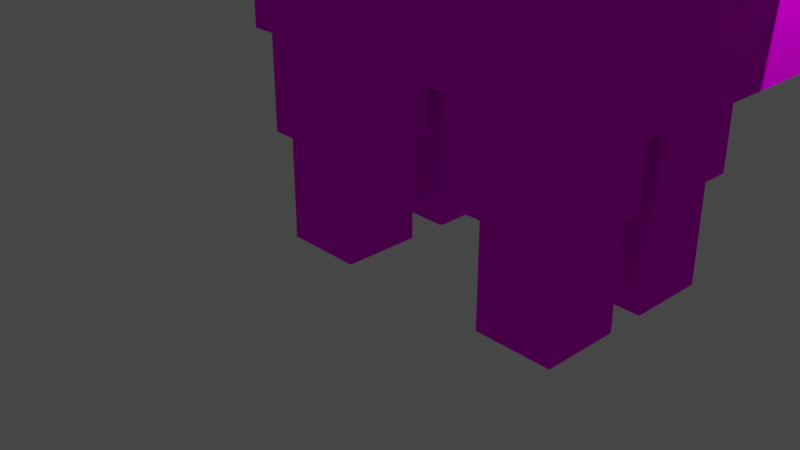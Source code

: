 # Source: sheep_died.blend  (saved by Blender 3.3.6; exported with 4.5.12 LTS)
import bpy
from mathutils import Matrix  # noqa: F401  (used for matrix-valued properties, if any)

bpy.ops.wm.read_factory_settings(use_empty=True)
scene = bpy.context.scene
scene.name = 'Scene'

# ---- collections
col_collection = bpy.data.collections.new('Collection'); scene.collection.children.link(col_collection)

# ---- images (referenced by path relative to the original .blend; pixels are not part of the script)
import os
ASSET_DIR = os.environ.get("B2B_ASSET_DIR", "")  # directory of the original .blend (textures are referenced by path, not embedded)
HERE = os.path.dirname(os.path.abspath(__file__))  # packed textures are extracted next to this script under _unpacked/

def load_image(name, relpath, width, height, colorspace="sRGB"):
    """Load a texture the original file referenced (path relative to the .blend, or extracted next to this script)."""
    p = next((c for c in (os.path.join(HERE, relpath), os.path.join(ASSET_DIR, relpath)) if relpath and os.path.exists(c)), "")
    if p:
        img = bpy.data.images.load(p, check_existing=True)
        img.name = name
    else:  # same state as the original file: an image datablock whose file is absent (Cycles renders it pink)
        img = bpy.data.images.new(name, width, height)
        img.source = "FILE"
        img.filepath = "//" + (relpath or name)
    img.colorspace_settings.name = colorspace
    return img
img_sheep_png = load_image('sheep.png', 'sheep.png', 1024, 1024, 'sRGB')
img_sheep_png_001 = load_image('sheep.png.001', 'sheep.png', 1024, 1024, 'Non-Color')
img_sheep_fur_png = load_image('sheep_fur.png', 'sheep_fur.png', 1024, 1024, 'sRGB')
img_sheep_fur_png_001 = load_image('sheep_fur.png.001', 'sheep_fur.png', 1024, 1024, 'Non-Color')

# ---- materials (node trees are filled in below, after node groups)
mat_m_sheep = bpy.data.materials.new('M_Sheep')
mat_m_sheep.use_transparent_shadow = False
mat_m_sheep.roughness = 0.5
mat_m_sheep.specular_intensity = 0.0
mat_m_fur = bpy.data.materials.new('M_Fur')
mat_m_fur.use_transparent_shadow = False
mat_m_fur.roughness = 0.5
mat_m_fur.specular_intensity = 0.0

# ---- material node trees
mat_m_sheep.use_nodes = True; mat_m_sheep.node_tree.nodes.clear()
_N = mat_m_sheep.node_tree.nodes; _L = mat_m_sheep.node_tree.links
n0 = _N.new('ShaderNodeBsdfPrincipled'); n0.name = 'Principled BSDF'; n0.location = (10, 300)
n0.distribution = 'GGX'
n0.subsurface_method = 'RANDOM_WALK_SKIN'
n0.inputs[3].default_value = 1.45
n0.inputs[13].default_value = 0.0
n0.inputs[27].default_value = (0.0, 0.0, 0.0, 1.0)
n0.inputs[28].default_value = 1.0
n1 = _N.new('ShaderNodeOutputMaterial'); n1.name = 'Material Output'; n1.location = (300, 300)
n2 = _N.new('ShaderNodeNormalMap'); n2.name = 'Normal Map'; n2.location = (-300, -300)
n2.label = 'Normal/Map'
n2.inputs[0].default_value = 0.0
n3 = _N.new('ShaderNodeTexImage'); n3.name = 'Image Texture'; n3.location = (-300, 600)
n3.image = img_sheep_png
n4 = _N.new('ShaderNodeTexImage'); n4.name = 'Image Texture.001'; n4.location = (-300, 0)
n4.image = img_sheep_png_001
_L.new(n0.outputs[0], n1.inputs[0])
_L.new(n2.outputs[0], n0.inputs[5])
_L.new(n3.outputs[0], n0.inputs[0])
_L.new(n4.outputs[1], n0.inputs[4])
n1.is_active_output = True
mat_m_fur.use_nodes = True; mat_m_fur.node_tree.nodes.clear()
_N = mat_m_fur.node_tree.nodes; _L = mat_m_fur.node_tree.links
n0 = _N.new('ShaderNodeBsdfPrincipled'); n0.name = 'Principled BSDF'; n0.location = (10, 300)
n0.distribution = 'GGX'
n0.subsurface_method = 'RANDOM_WALK_SKIN'
n0.inputs[3].default_value = 1.45
n0.inputs[13].default_value = 0.0
n0.inputs[27].default_value = (0.0, 0.0, 0.0, 1.0)
n0.inputs[28].default_value = 1.0
n1 = _N.new('ShaderNodeNormalMap'); n1.name = 'Normal Map'; n1.location = (-300, -300)
n1.label = 'Normal/Map'
n1.inputs[0].default_value = 0.0
n2 = _N.new('ShaderNodeTexImage'); n2.name = 'Image Texture'; n2.location = (-300, 600)
n2.image = img_sheep_fur_png
n3 = _N.new('ShaderNodeTexImage'); n3.name = 'Image Texture.001'; n3.location = (-300, 0)
n3.image = img_sheep_fur_png_001
n4 = _N.new('ShaderNodeOutputMaterial'); n4.name = 'Material Output'; n4.location = (300, 300)
_L.new(n0.outputs[0], n4.inputs[0])
_L.new(n1.outputs[0], n0.inputs[5])
_L.new(n2.outputs[0], n0.inputs[0])
n4.is_active_output = True

# ---- world
world_world = bpy.data.worlds.new('World'); scene.world = world_world
world_world.use_nodes = True; world_world.node_tree.nodes.clear()
_N = world_world.node_tree.nodes; _L = world_world.node_tree.links
n0 = _N.new('ShaderNodeOutputWorld'); n0.name = 'World Output'; n0.location = (300, 300)
n1 = _N.new('ShaderNodeBackground'); n1.name = 'Background'; n1.location = (10, 300)
n1.inputs[0].default_value = (0.05088, 0.05088, 0.05088, 1.0)
_L.new(n1.outputs[0], n0.inputs[0])
n0.is_active_output = True
world_world.color = (0.05088, 0.05088, 0.05088)
world_world.use_sun_shadow = False
world_world.sun_shadow_jitter_overblur = 0.0

# ---- cameras
cam_camera = bpy.data.cameras.new('Camera')
cam_camera.clip_end = 100.0
cam_camera.ortho_scale = 7.314

# ---- lights
light_light = bpy.data.lights.new('Light', 'POINT')
light_light.transmission_factor = 0.0
light_light.energy = 1000.0
light_light.shadow_soft_size = 0.1
light_light.shadow_maximum_resolution = 0.006
light_light.use_absolute_resolution = True

# ---- meshes
me_cube_002 = bpy.data.meshes.new('Cube.002')
me_cube_002.from_pydata([(1.0, 1.0, 1.0), (1.0, 1.0, -1.0), (1.0, -1.0, 1.0), (1.0, -1.0, -1.0), (-1.0, 1.0, 1.0), (-1.0, 1.0, -1.0), (-1.0, -1.0, 1.0), (-1.0, -1.0, -1.0)], [], [(0, 4, 6, 2), (3, 2, 6, 7), (7, 6, 4, 5), (5, 1, 3, 7), (1, 0, 2, 3), (5, 4, 0, 1)])
me_cube_002.polygons.foreach_set('use_smooth', [True] * 6)
_k = set([(0, 1), (0, 2), (0, 4), (1, 3), (1, 5), (2, 3), (2, 6), (3, 7), (4, 5), (4, 6), (5, 7), (6, 7)])
me_cube_002.attributes.new('sharp_edge', 'BOOLEAN', 'EDGE').data.foreach_set('value', [ (min(e.vertices), max(e.vertices)) in _k for e in me_cube_002.edges])
_uv = me_cube_002.uv_layers.new(name='UVMap')
_uv.uv.foreach_set('vector', [0.2188, 0.75, 0.2188, 1.0, 0.125, 1.0, 0.125, 0.75, 0.125, 0.5625, 0.125, 0.75, 0.0, 0.75, 0.0, 0.5625, 0.4375, 0.5625, 0.4375, 0.75, 0.3438, 0.75, 0.3438, 0.5625, 0.3125, 1.0, 0.3125, 0.75, 0.2188, 0.75, 0.2187, 1.0, 0.2188, 0.5625, 0.2188, 0.75, 0.125, 0.75, 0.125, 0.5625, 0.3438, 0.5625, 0.3438, 0.75, 0.2188, 0.75, 0.2188, 0.5625])
me_cube_002.materials.append(mat_m_sheep)
me_cube_002.update()
me_cube_002.normals_split_custom_set([tuple(v) for v in zip(*[iter([0.0, 0.0, 1.0, 0.0, 0.0, 1.0, 0.0, 0.0, 1.0, 0.0, 0.0, 1.0, 0.0, -1.0, 0.0, 0.0, -1.0, 0.0, 0.0, -1.0, 0.0, 0.0, -1.0, 0.0, -1.0, 0.0, 0.0, -1.0, 0.0, 0.0, -1.0, 0.0, 0.0, -1.0, 0.0, 0.0, 0.0, 0.0, -1.0, 0.0, 0.0, -1.0, 0.0, 0.0, -1.0, 0.0, 0.0, -1.0, 1.0, 0.0, 0.0, 1.0, 0.0, 0.0, 1.0, 0.0, 0.0, 1.0, 0.0, 0.0, 0.0, 1.0, 0.0, 0.0, 1.0, 0.0, 0.0, 1.0, 0.0, 0.0, 1.0, 0.0])] * 3)])
me_cube_004 = bpy.data.meshes.new('Cube.004')
me_cube_004.from_pydata([(1.0, 1.0, 1.0), (1.0, 1.0, -1.0), (1.0, -1.0, 1.0), (1.0, -1.0, -1.0), (-1.0, 1.0, 1.0), (-1.0, 1.0, -1.0), (-1.0, -1.0, 1.0), (-1.0, -1.0, -1.0)], [], [(0, 4, 6, 2), (3, 2, 6, 7), (7, 6, 4, 5), (5, 1, 3, 7), (1, 0, 2, 3), (5, 4, 0, 1)])
me_cube_004.polygons.foreach_set('use_smooth', [True] * 6)
_k = set([(0, 1), (0, 2), (0, 4), (1, 3), (1, 5), (2, 3), (2, 6), (3, 7), (4, 5), (4, 6), (5, 7), (6, 7)])
me_cube_004.attributes.new('sharp_edge', 'BOOLEAN', 'EDGE').data.foreach_set('value', [ (min(e.vertices), max(e.vertices)) in _k for e in me_cube_004.edges])
_uv = me_cube_004.uv_layers.new(name='UVMap')
_uv.uv.foreach_set('vector', [0.125, 0.375, 0.125, 0.5, 0.0625, 0.5, 0.0625, 0.375, 0.0625, 0.0, 0.0625, 0.375, 0.0, 0.375, 0.0, 5.96e-08, 0.25, 0.0, 0.25, 0.375, 0.1875, 0.375, 0.1875, 0.0, 0.1875, 0.5, 0.1875, 0.375, 0.125, 0.375, 0.125, 0.5, 0.125, 0.0, 0.125, 0.375, 0.0625, 0.375, 0.0625, 0.0, 0.1875, 0.0, 0.1875, 0.375, 0.125, 0.375, 0.125, 0.0])
me_cube_004.materials.append(mat_m_sheep)
me_cube_004.update()
me_cube_004.normals_split_custom_set([tuple(v) for v in zip(*[iter([0.0, 0.0, 1.0, 0.0, 0.0, 1.0, 0.0, 0.0, 1.0, 0.0, 0.0, 1.0, 0.0, -1.0, 0.0, 0.0, -1.0, 0.0, 0.0, -1.0, 0.0, 0.0, -1.0, 0.0, -1.0, 0.0, 0.0, -1.0, 0.0, 0.0, -1.0, 0.0, 0.0, -1.0, 0.0, 0.0, 0.0, 0.0, -1.0, 0.0, 0.0, -1.0, 0.0, 0.0, -1.0, 0.0, 0.0, -1.0, 1.0, 0.0, 0.0, 1.0, 0.0, 0.0, 1.0, 0.0, 0.0, 1.0, 0.0, 0.0, 0.0, 1.0, 0.0, 0.0, 1.0, 0.0, 0.0, 1.0, 0.0, 0.0, 1.0, 0.0])] * 3)])
me_cube_006 = bpy.data.meshes.new('Cube.006')
me_cube_006.from_pydata([(1.0, 1.0, 1.0), (1.0, 1.0, -1.0), (1.0, -1.0, 1.0), (1.0, -1.0, -1.0), (-1.0, 1.0, 1.0), (-1.0, 1.0, -1.0), (-1.0, -1.0, 1.0), (-1.0, -1.0, -1.0)], [], [(0, 4, 6, 2), (3, 2, 6, 7), (7, 6, 4, 5), (5, 1, 3, 7), (1, 0, 2, 3), (5, 4, 0, 1)])
me_cube_006.polygons.foreach_set('use_smooth', [True] * 6)
_k = set([(0, 1), (0, 2), (0, 4), (1, 3), (1, 5), (2, 3), (2, 6), (3, 7), (4, 5), (4, 6), (5, 7), (6, 7)])
me_cube_006.attributes.new('sharp_edge', 'BOOLEAN', 'EDGE').data.foreach_set('value', [ (min(e.vertices), max(e.vertices)) in _k for e in me_cube_006.edges])
_uv = me_cube_006.uv_layers.new(name='UVMap')
_uv.uv.foreach_set('vector', [0.125, 0.375, 0.125, 0.5, 0.0625, 0.5, 0.0625, 0.375, 0.0625, 0.0, 0.0625, 0.375, 0.0, 0.375, 0.0, 5.96e-08, 0.25, 0.0, 0.25, 0.375, 0.1875, 0.375, 0.1875, 0.0, 0.1875, 0.5, 0.1875, 0.375, 0.125, 0.375, 0.125, 0.5, 0.125, 0.0, 0.125, 0.375, 0.0625, 0.375, 0.0625, 0.0, 0.1875, 0.0, 0.1875, 0.375, 0.125, 0.375, 0.125, 0.0])
me_cube_006.materials.append(mat_m_sheep)
me_cube_006.update()
me_cube_006.normals_split_custom_set([tuple(v) for v in zip(*[iter([0.0, 0.0, 1.0, 0.0, 0.0, 1.0, 0.0, 0.0, 1.0, 0.0, 0.0, 1.0, 0.0, -1.0, 0.0, 0.0, -1.0, 0.0, 0.0, -1.0, 0.0, 0.0, -1.0, 0.0, -1.0, 0.0, 0.0, -1.0, 0.0, 0.0, -1.0, 0.0, 0.0, -1.0, 0.0, 0.0, 0.0, 0.0, -1.0, 0.0, 0.0, -1.0, 0.0, 0.0, -1.0, 0.0, 0.0, -1.0, 1.0, 0.0, 0.0, 1.0, 0.0, 0.0, 1.0, 0.0, 0.0, 1.0, 0.0, 0.0, 0.0, 1.0, 0.0, 0.0, 1.0, 0.0, 0.0, 1.0, 0.0, 0.0, 1.0, 0.0])] * 3)])
me_cube_008 = bpy.data.meshes.new('Cube.008')
me_cube_008.from_pydata([(1.0, 1.0, 1.0), (1.0, 1.0, -1.0), (1.0, -1.0, 1.0), (1.0, -1.0, -1.0), (-1.0, 1.0, 1.0), (-1.0, 1.0, -1.0), (-1.0, -1.0, 1.0), (-1.0, -1.0, -1.0)], [], [(0, 4, 6, 2), (3, 2, 6, 7), (7, 6, 4, 5), (5, 1, 3, 7), (1, 0, 2, 3), (5, 4, 0, 1)])
me_cube_008.polygons.foreach_set('use_smooth', [True] * 6)
_k = set([(0, 1), (0, 2), (0, 4), (1, 3), (1, 5), (2, 3), (2, 6), (3, 7), (4, 5), (4, 6), (5, 7), (6, 7)])
me_cube_008.attributes.new('sharp_edge', 'BOOLEAN', 'EDGE').data.foreach_set('value', [ (min(e.vertices), max(e.vertices)) in _k for e in me_cube_008.edges])
_uv = me_cube_008.uv_layers.new(name='UVMap')
_uv.uv.foreach_set('vector', [0.125, 0.375, 0.125, 0.5, 0.0625, 0.5, 0.0625, 0.375, 0.0625, 0.1875, 0.0625, 0.375, 0.0, 0.375, 0.0, 0.1875, 0.25, 0.1875, 0.25, 0.375, 0.1875, 0.375, 0.1875, 0.1875, 0.1875, 0.5, 0.1875, 0.375, 0.125, 0.375, 0.125, 0.5, 0.125, 0.1875, 0.125, 0.375, 0.0625, 0.375, 0.0625, 0.1875, 0.1875, 0.1875, 0.1875, 0.375, 0.125, 0.375, 0.125, 0.1875])
me_cube_008.materials.append(mat_m_fur)
me_cube_008.update()
me_cube_008.normals_split_custom_set([tuple(v) for v in zip(*[iter([0.0, 0.0, 1.0, 0.0, 0.0, 1.0, 0.0, 0.0, 1.0, 0.0, 0.0, 1.0, 0.0, -1.0, 0.0, 0.0, -1.0, 0.0, 0.0, -1.0, 0.0, 0.0, -1.0, 0.0, -1.0, 0.0, 0.0, -1.0, 0.0, 0.0, -1.0, 0.0, 0.0, -1.0, 0.0, 0.0, 0.0, 0.0, -1.0, 0.0, 0.0, -1.0, 0.0, 0.0, -1.0, 0.0, 0.0, -1.0, 1.0, 0.0, 0.0, 1.0, 0.0, 0.0, 1.0, 0.0, 0.0, 1.0, 0.0, 0.0, 0.0, 1.0, 0.0, 0.0, 1.0, 0.0, 0.0, 1.0, 0.0, 0.0, 1.0, 0.0])] * 3)])
me_cube_010 = bpy.data.meshes.new('Cube.010')
me_cube_010.from_pydata([(1.0, 1.0, 1.0), (1.0, 1.0, -1.0), (1.0, -1.0, 1.0), (1.0, -1.0, -1.0), (-1.0, 1.0, 1.0), (-1.0, 1.0, -1.0), (-1.0, -1.0, 1.0), (-1.0, -1.0, -1.0)], [], [(0, 4, 6, 2), (3, 2, 6, 7), (7, 6, 4, 5), (5, 1, 3, 7), (1, 0, 2, 3), (5, 4, 0, 1)])
me_cube_010.polygons.foreach_set('use_smooth', [True] * 6)
_k = set([(0, 1), (0, 2), (0, 4), (1, 3), (1, 5), (2, 3), (2, 6), (3, 7), (4, 5), (4, 6), (5, 7), (6, 7)])
me_cube_010.attributes.new('sharp_edge', 'BOOLEAN', 'EDGE').data.foreach_set('value', [ (min(e.vertices), max(e.vertices)) in _k for e in me_cube_010.edges])
_uv = me_cube_010.uv_layers.new(name='UVMap')
_uv.uv.foreach_set('vector', [0.125, 0.375, 0.125, 0.5, 0.0625, 0.5, 0.0625, 0.375, 0.0625, 0.1875, 0.0625, 0.375, 0.0, 0.375, 0.0, 0.1875, 0.25, 0.1875, 0.25, 0.375, 0.1875, 0.375, 0.1875, 0.1875, 0.1875, 0.5, 0.1875, 0.375, 0.125, 0.375, 0.125, 0.5, 0.125, 0.1875, 0.125, 0.375, 0.0625, 0.375, 0.0625, 0.1875, 0.1875, 0.1875, 0.1875, 0.375, 0.125, 0.375, 0.125, 0.1875])
me_cube_010.materials.append(mat_m_fur)
me_cube_010.update()
me_cube_010.normals_split_custom_set([tuple(v) for v in zip(*[iter([0.0, 0.0, 1.0, 0.0, 0.0, 1.0, 0.0, 0.0, 1.0, 0.0, 0.0, 1.0, 0.0, -1.0, 0.0, 0.0, -1.0, 0.0, 0.0, -1.0, 0.0, 0.0, -1.0, 0.0, -1.0, 0.0, 0.0, -1.0, 0.0, 0.0, -1.0, 0.0, 0.0, -1.0, 0.0, 0.0, 0.0, 0.0, -1.0, 0.0, 0.0, -1.0, 0.0, 0.0, -1.0, 0.0, 0.0, -1.0, 1.0, 0.0, 0.0, 1.0, 0.0, 0.0, 1.0, 0.0, 0.0, 1.0, 0.0, 0.0, 0.0, 1.0, 0.0, 0.0, 1.0, 0.0, 0.0, 1.0, 0.0, 0.0, 1.0, 0.0])] * 3)])
me_cube_012 = bpy.data.meshes.new('Cube.012')
me_cube_012.from_pydata([(1.0, 1.0, 1.0), (1.0, 1.0, -1.0), (1.0, -1.0, 1.0), (1.0, -1.0, -1.0), (-1.0, 1.0, 1.0), (-1.0, 1.0, -1.0), (-1.0, -1.0, 1.0), (-1.0, -1.0, -1.0)], [], [(0, 4, 6, 2), (3, 2, 6, 7), (7, 6, 4, 5), (5, 1, 3, 7), (1, 0, 2, 3), (5, 4, 0, 1)])
me_cube_012.polygons.foreach_set('use_smooth', [True] * 6)
_k = set([(0, 1), (0, 2), (0, 4), (1, 3), (1, 5), (2, 3), (2, 6), (3, 7), (4, 5), (4, 6), (5, 7), (6, 7)])
me_cube_012.attributes.new('sharp_edge', 'BOOLEAN', 'EDGE').data.foreach_set('value', [ (min(e.vertices), max(e.vertices)) in _k for e in me_cube_012.edges])
_uv = me_cube_012.uv_layers.new(name='UVMap')
_uv.uv.foreach_set('vector', [0.75, 0.5625, 0.75, 0.0625, 0.875, 0.0625, 0.875, 0.5625, 0.5312, 0.5625, 0.4375, 0.5625, 0.4375, 0.0625, 0.5312, 0.0625, 0.7812, 0.5625, 0.7812, 0.75, 0.6562, 0.75, 0.6562, 0.5625, 0.6562, 0.0625, 0.6562, 0.5625, 0.5312, 0.5625, 0.5312, 0.0625, 0.6562, 0.5625, 0.6562, 0.75, 0.5312, 0.75, 0.5312, 0.5625, 0.6562, 0.0625, 0.75, 0.0625, 0.75, 0.5625, 0.6562, 0.5625])
me_cube_012.materials.append(mat_m_fur)
me_cube_012.update()
me_cube_012.normals_split_custom_set([tuple(v) for v in zip(*[iter([0.0, 0.0, 1.0, 0.0, 0.0, 1.0, 0.0, 0.0, 1.0, 0.0, 0.0, 1.0, 0.0, -1.0, 0.0, 0.0, -1.0, 0.0, 0.0, -1.0, 0.0, 0.0, -1.0, 0.0, -1.0, 0.0, 0.0, -1.0, 0.0, 0.0, -1.0, 0.0, 0.0, -1.0, 0.0, 0.0, 0.0, 0.0, -1.0, 0.0, 0.0, -1.0, 0.0, 0.0, -1.0, 0.0, 0.0, -1.0, 1.0, 0.0, 0.0, 1.0, 0.0, 0.0, 1.0, 0.0, 0.0, 1.0, 0.0, 0.0, 0.0, 1.0, 0.0, 0.0, 1.0, 0.0, 0.0, 1.0, 0.0, 0.0, 1.0, 0.0])] * 3)])
me_cube_003 = bpy.data.meshes.new('Cube.003')
me_cube_003.from_pydata([(1.0, 1.0, 1.0), (1.0, 1.0, -1.0), (1.0, -1.0, 1.0), (1.0, -1.0, -1.0), (-1.0, 1.0, 1.0), (-1.0, 1.0, -1.0), (-1.0, -1.0, 1.0), (-1.0, -1.0, -1.0)], [], [(0, 4, 6, 2), (3, 2, 6, 7), (7, 6, 4, 5), (5, 1, 3, 7), (1, 0, 2, 3), (5, 4, 0, 1)])
me_cube_003.polygons.foreach_set('use_smooth', [True] * 6)
_k = set([(0, 1), (0, 2), (0, 4), (1, 3), (1, 5), (2, 3), (2, 6), (3, 7), (4, 5), (4, 6), (5, 7), (6, 7)])
me_cube_003.attributes.new('sharp_edge', 'BOOLEAN', 'EDGE').data.foreach_set('value', [ (min(e.vertices), max(e.vertices)) in _k for e in me_cube_003.edges])
_uv = me_cube_003.uv_layers.new(name='UVMap')
_uv.uv.foreach_set('vector', [0.125, 0.375, 0.125, 0.5, 0.0625, 0.5, 0.0625, 0.375, 0.0625, 0.0, 0.0625, 0.375, 0.0, 0.375, 0.0, 5.96e-08, 0.25, 0.0, 0.25, 0.375, 0.1875, 0.375, 0.1875, 0.0, 0.1875, 0.5, 0.1875, 0.375, 0.125, 0.375, 0.125, 0.5, 0.125, 0.0, 0.125, 0.375, 0.0625, 0.375, 0.0625, 0.0, 0.1875, 0.0, 0.1875, 0.375, 0.125, 0.375, 0.125, 0.0])
me_cube_003.materials.append(mat_m_sheep)
me_cube_003.update()
me_cube_003.normals_split_custom_set([tuple(v) for v in zip(*[iter([0.0, 0.0, 1.0, 0.0, 0.0, 1.0, 0.0, 0.0, 1.0, 0.0, 0.0, 1.0, 0.0, -1.0, 0.0, 0.0, -1.0, 0.0, 0.0, -1.0, 0.0, 0.0, -1.0, 0.0, -1.0, 0.0, 0.0, -1.0, 0.0, 0.0, -1.0, 0.0, 0.0, -1.0, 0.0, 0.0, 0.0, 0.0, -1.0, 0.0, 0.0, -1.0, 0.0, 0.0, -1.0, 0.0, 0.0, -1.0, 1.0, 0.0, 0.0, 1.0, 0.0, 0.0, 1.0, 0.0, 0.0, 1.0, 0.0, 0.0, 0.0, 1.0, 0.0, 0.0, 1.0, 0.0, 0.0, 1.0, 0.0, 0.0, 1.0, 0.0])] * 3)])
me_cube_001 = bpy.data.meshes.new('Cube.001')
me_cube_001.from_pydata([(1.0, 1.0, 1.0), (1.0, 1.0, -1.0), (1.0, -1.0, 1.0), (1.0, -1.0, -1.0), (-1.0, 1.0, 1.0), (-1.0, 1.0, -1.0), (-1.0, -1.0, 1.0), (-1.0, -1.0, -1.0)], [], [(0, 4, 6, 2), (3, 2, 6, 7), (7, 6, 4, 5), (5, 1, 3, 7), (1, 0, 2, 3), (5, 4, 0, 1)])
me_cube_001.polygons.foreach_set('use_smooth', [True] * 6)
_k = set([(0, 1), (0, 2), (0, 4), (1, 3), (1, 5), (2, 3), (2, 6), (3, 7), (4, 5), (4, 6), (5, 7), (6, 7)])
me_cube_001.attributes.new('sharp_edge', 'BOOLEAN', 'EDGE').data.foreach_set('value', [ (min(e.vertices), max(e.vertices)) in _k for e in me_cube_001.edges])
_uv = me_cube_001.uv_layers.new(name='UVMap')
_uv.uv.foreach_set('vector', [0.75, 0.5625, 0.75, 0.0625, 0.875, 0.0625, 0.875, 0.5625, 0.5312, 0.5625, 0.4375, 0.5625, 0.4375, 0.0625, 0.5312, 0.0625, 0.7812, 0.5625, 0.7812, 0.75, 0.6562, 0.75, 0.6562, 0.5625, 0.6562, 0.0625, 0.6562, 0.5625, 0.5312, 0.5625, 0.5312, 0.0625, 0.6562, 0.5625, 0.6562, 0.75, 0.5312, 0.75, 0.5312, 0.5625, 0.6562, 0.0625, 0.75, 0.0625, 0.75, 0.5625, 0.6562, 0.5625])
me_cube_001.materials.append(mat_m_sheep)
me_cube_001.update()
me_cube_001.normals_split_custom_set([tuple(v) for v in zip(*[iter([0.0, 0.0, 1.0, 0.0, 0.0, 1.0, 0.0, 0.0, 1.0, 0.0, 0.0, 1.0, 0.0, -1.0, 0.0, 0.0, -1.0, 0.0, 0.0, -1.0, 0.0, 0.0, -1.0, 0.0, -1.0, 0.0, 0.0, -1.0, 0.0, 0.0, -1.0, 0.0, 0.0, -1.0, 0.0, 0.0, 0.0, 0.0, -1.0, 0.0, 0.0, -1.0, 0.0, 0.0, -1.0, 0.0, 0.0, -1.0, 1.0, 0.0, 0.0, 1.0, 0.0, 0.0, 1.0, 0.0, 0.0, 1.0, 0.0, 0.0, 0.0, 1.0, 0.0, 0.0, 1.0, 0.0, 0.0, 1.0, 0.0, 0.0, 1.0, 0.0])] * 3)])
me_cube_005 = bpy.data.meshes.new('Cube.005')
me_cube_005.from_pydata([(1.0, 1.0, 1.0), (1.0, 1.0, -1.0), (1.0, -1.0, 1.0), (1.0, -1.0, -1.0), (-1.0, 1.0, 1.0), (-1.0, 1.0, -1.0), (-1.0, -1.0, 1.0), (-1.0, -1.0, -1.0)], [], [(0, 4, 6, 2), (3, 2, 6, 7), (7, 6, 4, 5), (5, 1, 3, 7), (1, 0, 2, 3), (5, 4, 0, 1)])
me_cube_005.polygons.foreach_set('use_smooth', [True] * 6)
_k = set([(0, 1), (0, 2), (0, 4), (1, 3), (1, 5), (2, 3), (2, 6), (3, 7), (4, 5), (4, 6), (5, 7), (6, 7)])
me_cube_005.attributes.new('sharp_edge', 'BOOLEAN', 'EDGE').data.foreach_set('value', [ (min(e.vertices), max(e.vertices)) in _k for e in me_cube_005.edges])
_uv = me_cube_005.uv_layers.new(name='UVMap')
_uv.uv.foreach_set('vector', [0.125, 0.375, 0.125, 0.5, 0.0625, 0.5, 0.0625, 0.375, 0.0625, 0.0, 0.0625, 0.375, 0.0, 0.375, 0.0, 5.96e-08, 0.25, 0.0, 0.25, 0.375, 0.1875, 0.375, 0.1875, 0.0, 0.1875, 0.5, 0.1875, 0.375, 0.125, 0.375, 0.125, 0.5, 0.125, 0.0, 0.125, 0.375, 0.0625, 0.375, 0.0625, 0.0, 0.1875, 0.0, 0.1875, 0.375, 0.125, 0.375, 0.125, 0.0])
me_cube_005.materials.append(mat_m_sheep)
me_cube_005.update()
me_cube_005.normals_split_custom_set([tuple(v) for v in zip(*[iter([0.0, 0.0, 1.0, 0.0, 0.0, 1.0, 0.0, 0.0, 1.0, 0.0, 0.0, 1.0, 0.0, -1.0, 0.0, 0.0, -1.0, 0.0, 0.0, -1.0, 0.0, 0.0, -1.0, 0.0, -1.0, 0.0, 0.0, -1.0, 0.0, 0.0, -1.0, 0.0, 0.0, -1.0, 0.0, 0.0, 0.0, 0.0, -1.0, 0.0, 0.0, -1.0, 0.0, 0.0, -1.0, 0.0, 0.0, -1.0, 1.0, 0.0, 0.0, 1.0, 0.0, 0.0, 1.0, 0.0, 0.0, 1.0, 0.0, 0.0, 0.0, 1.0, 0.0, 0.0, 1.0, 0.0, 0.0, 1.0, 0.0, 0.0, 1.0, 0.0])] * 3)])
me_cube_007 = bpy.data.meshes.new('Cube.007')
me_cube_007.from_pydata([(1.0, 1.0, 1.0), (1.0, 1.0, -1.0), (1.0, -1.0, 1.0), (1.0, -1.0, -1.0), (-1.0, 1.0, 1.0), (-1.0, 1.0, -1.0), (-1.0, -1.0, 1.0), (-1.0, -1.0, -1.0)], [], [(0, 4, 6, 2), (3, 2, 6, 7), (7, 6, 4, 5), (5, 1, 3, 7), (1, 0, 2, 3), (5, 4, 0, 1)])
me_cube_007.polygons.foreach_set('use_smooth', [True] * 6)
_k = set([(0, 1), (0, 2), (0, 4), (1, 3), (1, 5), (2, 3), (2, 6), (3, 7), (4, 5), (4, 6), (5, 7), (6, 7)])
me_cube_007.attributes.new('sharp_edge', 'BOOLEAN', 'EDGE').data.foreach_set('value', [ (min(e.vertices), max(e.vertices)) in _k for e in me_cube_007.edges])
_uv = me_cube_007.uv_layers.new(name='UVMap')
_uv.uv.foreach_set('vector', [0.125, 0.375, 0.125, 0.5, 0.0625, 0.5, 0.0625, 0.375, 0.0625, 0.1875, 0.0625, 0.375, 0.0, 0.375, 0.0, 0.1875, 0.25, 0.1875, 0.25, 0.375, 0.1875, 0.375, 0.1875, 0.1875, 0.1875, 0.5, 0.1875, 0.375, 0.125, 0.375, 0.125, 0.5, 0.125, 0.1875, 0.125, 0.375, 0.0625, 0.375, 0.0625, 0.1875, 0.1875, 0.1875, 0.1875, 0.375, 0.125, 0.375, 0.125, 0.1875])
me_cube_007.materials.append(mat_m_fur)
me_cube_007.update()
me_cube_007.normals_split_custom_set([tuple(v) for v in zip(*[iter([0.0, 0.0, 1.0, 0.0, 0.0, 1.0, 0.0, 0.0, 1.0, 0.0, 0.0, 1.0, 0.0, -1.0, 0.0, 0.0, -1.0, 0.0, 0.0, -1.0, 0.0, 0.0, -1.0, 0.0, -1.0, 0.0, 0.0, -1.0, 0.0, 0.0, -1.0, 0.0, 0.0, -1.0, 0.0, 0.0, 0.0, 0.0, -1.0, 0.0, 0.0, -1.0, 0.0, 0.0, -1.0, 0.0, 0.0, -1.0, 1.0, 0.0, 0.0, 1.0, 0.0, 0.0, 1.0, 0.0, 0.0, 1.0, 0.0, 0.0, 0.0, 1.0, 0.0, 0.0, 1.0, 0.0, 0.0, 1.0, 0.0, 0.0, 1.0, 0.0])] * 3)])
me_cube_009 = bpy.data.meshes.new('Cube.009')
me_cube_009.from_pydata([(1.0, 1.0, 1.0), (1.0, 1.0, -1.0), (1.0, -1.0, 1.0), (1.0, -1.0, -1.0), (-1.0, 1.0, 1.0), (-1.0, 1.0, -1.0), (-1.0, -1.0, 1.0), (-1.0, -1.0, -1.0)], [], [(0, 4, 6, 2), (3, 2, 6, 7), (7, 6, 4, 5), (5, 1, 3, 7), (1, 0, 2, 3), (5, 4, 0, 1)])
me_cube_009.polygons.foreach_set('use_smooth', [True] * 6)
_k = set([(0, 1), (0, 2), (0, 4), (1, 3), (1, 5), (2, 3), (2, 6), (3, 7), (4, 5), (4, 6), (5, 7), (6, 7)])
me_cube_009.attributes.new('sharp_edge', 'BOOLEAN', 'EDGE').data.foreach_set('value', [ (min(e.vertices), max(e.vertices)) in _k for e in me_cube_009.edges])
_uv = me_cube_009.uv_layers.new(name='UVMap')
_uv.uv.foreach_set('vector', [0.125, 0.375, 0.125, 0.5, 0.0625, 0.5, 0.0625, 0.375, 0.0625, 0.1875, 0.0625, 0.375, 0.0, 0.375, 0.0, 0.1875, 0.25, 0.1875, 0.25, 0.375, 0.1875, 0.375, 0.1875, 0.1875, 0.1875, 0.5, 0.1875, 0.375, 0.125, 0.375, 0.125, 0.5, 0.125, 0.1875, 0.125, 0.375, 0.0625, 0.375, 0.0625, 0.1875, 0.1875, 0.1875, 0.1875, 0.375, 0.125, 0.375, 0.125, 0.1875])
me_cube_009.materials.append(mat_m_fur)
me_cube_009.update()
me_cube_009.normals_split_custom_set([tuple(v) for v in zip(*[iter([0.0, 0.0, 1.0, 0.0, 0.0, 1.0, 0.0, 0.0, 1.0, 0.0, 0.0, 1.0, 0.0, -1.0, 0.0, 0.0, -1.0, 0.0, 0.0, -1.0, 0.0, 0.0, -1.0, 0.0, -1.0, 0.0, 0.0, -1.0, 0.0, 0.0, -1.0, 0.0, 0.0, -1.0, 0.0, 0.0, 0.0, 0.0, -1.0, 0.0, 0.0, -1.0, 0.0, 0.0, -1.0, 0.0, 0.0, -1.0, 1.0, 0.0, 0.0, 1.0, 0.0, 0.0, 1.0, 0.0, 0.0, 1.0, 0.0, 0.0, 0.0, 1.0, 0.0, 0.0, 1.0, 0.0, 0.0, 1.0, 0.0, 0.0, 1.0, 0.0])] * 3)])
me_cube_011 = bpy.data.meshes.new('Cube.011')
me_cube_011.from_pydata([(1.0, 1.0, 1.0), (1.0, 1.0, -1.0), (1.0, -1.0, 1.0), (1.0, -1.0, -1.0), (-1.0, 1.0, 1.0), (-1.0, 1.0, -1.0), (-1.0, -1.0, 1.0), (-1.0, -1.0, -1.0)], [], [(0, 4, 6, 2), (3, 2, 6, 7), (7, 6, 4, 5), (5, 1, 3, 7), (1, 0, 2, 3), (5, 4, 0, 1)])
me_cube_011.polygons.foreach_set('use_smooth', [True] * 6)
_k = set([(0, 1), (0, 2), (0, 4), (1, 3), (1, 5), (2, 3), (2, 6), (3, 7), (4, 5), (4, 6), (5, 7), (6, 7)])
me_cube_011.attributes.new('sharp_edge', 'BOOLEAN', 'EDGE').data.foreach_set('value', [ (min(e.vertices), max(e.vertices)) in _k for e in me_cube_011.edges])
_uv = me_cube_011.uv_layers.new(name='UVMap')
_uv.uv.foreach_set('vector', [0.1875, 0.8125, 0.1875, 1.0, 0.09375, 1.0, 0.09375, 0.8125, 0.09375, 0.625, 0.09375, 0.8125, 0.0, 0.8125, 0.0, 0.625, 0.375, 0.625, 0.375, 0.8125, 0.2812, 0.8125, 0.2812, 0.625, 0.2812, 1.0, 0.2812, 0.8125, 0.1875, 0.8125, 0.1875, 1.0, 0.1875, 0.625, 0.1875, 0.8125, 0.09375, 0.8125, 0.09375, 0.625, 0.2812, 0.625, 0.2812, 0.8125, 0.1875, 0.8125, 0.1875, 0.625])
me_cube_011.materials.append(mat_m_fur)
me_cube_011.update()
me_cube_011.normals_split_custom_set([tuple(v) for v in zip(*[iter([0.0, 0.0, 1.0, 0.0, 0.0, 1.0, 0.0, 0.0, 1.0, 0.0, 0.0, 1.0, 0.0, -1.0, 0.0, 0.0, -1.0, 0.0, 0.0, -1.0, 0.0, 0.0, -1.0, 0.0, -1.0, 0.0, 0.0, -1.0, 0.0, 0.0, -1.0, 0.0, 0.0, -1.0, 0.0, 0.0, 0.0, 0.0, -1.0, 0.0, 0.0, -1.0, 0.0, 0.0, -1.0, 0.0, 0.0, -1.0, 1.0, 0.0, 0.0, 1.0, 0.0, 0.0, 1.0, 0.0, 0.0, 1.0, 0.0, 0.0, 0.0, 1.0, 0.0, 0.0, 1.0, 0.0, 0.0, 1.0, 0.0, 0.0, 1.0, 0.0])] * 3)])
arm_armature = bpy.data.armatures.new('Armature')  # bones are not reproduced

# ---- objects
ob_light = bpy.data.objects.new('Light', light_light)
ob_camera = bpy.data.objects.new('Camera', cam_camera)
ob_armature = bpy.data.objects.new('Armature', arm_armature)
ob_head = bpy.data.objects.new('Head', me_cube_002)
ob_legfr = bpy.data.objects.new('LegFR', me_cube_004)
ob_legbr = bpy.data.objects.new('LegBR', me_cube_006)
ob_legfl_fur = bpy.data.objects.new('LegFL_Fur', me_cube_008)
ob_legbl_fur = bpy.data.objects.new('LegBL_Fur', me_cube_010)
ob_body_fur = bpy.data.objects.new('Body_Fur', me_cube_012)
ob_legfl = bpy.data.objects.new('LegFL', me_cube_003)
ob_body = bpy.data.objects.new('Body', me_cube_001)
ob_legbl = bpy.data.objects.new('LegBL', me_cube_005)
ob_legfr_fur = bpy.data.objects.new('LegFR_Fur', me_cube_007)
ob_legbr_fur = bpy.data.objects.new('LegBR_Fur', me_cube_009)
ob_head_fur = bpy.data.objects.new('Head_Fur', me_cube_011)

# ---- transforms, parenting, visibility, modifiers, constraints
ob_light.parent = ob_armature
ob_light.matrix_parent_inverse = Matrix(((1.0, -0.0, -0.0, -0.005565), (-0.0, 1.0, -1.629e-07, -0.0), (0.0, 1.629e-07, 1.0, -0.0), (-0.0, 0.0, -0.0, 1.0)))
ob_light.location = (4.076, 1.005, 5.904)
ob_light.rotation_euler = (0.6503, 0.05522, 1.866)
ob_light.lock_rotations_4d = False
ob_light.empty_display_type = 'ARROWS'
ob_light.color = (0.0, 0.0, 0.0, 0.0)
ob_light.lineart.crease_threshold = 0.0
ob_camera.location = (7.359, -6.926, 4.958)
ob_camera.rotation_euler = (1.109, 0.0, 0.8149)
ob_camera.lock_rotations_4d = False
ob_camera.empty_display_type = 'ARROWS'
ob_camera.color = (0.0, 0.0, 0.0, 0.0)
ob_camera.display_type = 'WIRE'
ob_camera.lineart.crease_threshold = 0.0
ob_armature.location = (0.005565, 0.0, 0.0)
ob_armature.rotation_euler = (-1.629e-07, 0.0, 0.0)
ob_armature.show_in_front = True
ob_head.parent = ob_armature
ob_head.matrix_parent_inverse = Matrix(((1.0, -0.0, -0.0, -0.005565), (-0.0, 1.0, -1.629e-07, -0.0), (0.0, 1.629e-07, 1.0, -0.0), (-0.0, 0.0, -0.0, 1.0)))
ob_head.location = (3.4, -6.191e-07, 3.8)
ob_head.scale = (0.8, 0.6, 0.6)
ob_head.color = (0.8, 0.8, 0.8, 1.0)
_vg = ob_head.vertex_groups.new(name='Head')
for _i, _w in zip([0, 1, 2, 3, 4, 5, 6, 7], [1.0, 0.9977, 1.0, 1.0, 1.0, 0.9989, 0.9999, 0.9987]): _vg.add([_i], _w, 'REPLACE')
_vg = ob_head.vertex_groups.new(name='Root')
for _i, _w in zip([0, 1, 2, 3, 4, 5, 6, 7], [7.737e-10, 0.002451, 0.006125, 0.0233, 0.0003408, 0.000225, 0.003409, 3.599e-06]): _vg.add([_i], _w, 'REPLACE')
_vg = ob_head.vertex_groups.new(name='Spine')
for _i, _w in zip([0, 1, 2, 3, 4, 5, 6, 7], [0.0, 3.686e-07, 0.0, 0.0, 0.005095, 1.349e-05, 0.0001947, 0.003771]): _vg.add([_i], _w, 'REPLACE')
_vg = ob_head.vertex_groups.new(name='Head_end')
for _i, _w in zip([0, 1, 2, 3, 4, 5, 6, 7], [1.0, 1.0, 1.0, 1.0, 0.9833, 0.9933, 0.9992, 0.9998]): _vg.add([_i], _w, 'REPLACE')
_vg = ob_head.vertex_groups.new(name='LegFL')
_vg = ob_head.vertex_groups.new(name='LegFL_end')
_vg = ob_head.vertex_groups.new(name='LegFR')
_vg = ob_head.vertex_groups.new(name='LegFR_end')
_vg = ob_head.vertex_groups.new(name='LegBL')
_vg = ob_head.vertex_groups.new(name='LegBL_end')
_vg = ob_head.vertex_groups.new(name='LegBR')
_vg = ob_head.vertex_groups.new(name='LegBR_end')
_m = ob_head.modifiers.new('Armature', 'ARMATURE')
_m.object = ob_armature
ob_legfr.parent = ob_armature
ob_legfr.matrix_parent_inverse = Matrix(((1.0, -0.0, -0.0, -0.005565), (-0.0, 1.0, -1.629e-07, -0.0), (0.0, 1.629e-07, 1.0, -0.0), (-0.0, 0.0, -0.0, 1.0)))
ob_legfr.location = (2.4, -0.6, 1.2)
ob_legfr.scale = (0.4, 0.4, 1.2)
ob_legfr.color = (0.8, 0.8, 0.8, 1.0)
_vg = ob_legfr.vertex_groups.new(name='LegFR')
for _i, _w in zip([0, 1, 2, 3, 4, 5, 6, 7], [0.9851, 0.5066, 0.9866, 0.5075, 0.9863, 0.5077, 0.9848, 0.5068]): _vg.add([_i], _w, 'REPLACE')
_vg = ob_legfr.vertex_groups.new(name='Root')
_vg = ob_legfr.vertex_groups.new(name='Spine')
_vg = ob_legfr.vertex_groups.new(name='Head')
_vg = ob_legfr.vertex_groups.new(name='Head_end')
_vg = ob_legfr.vertex_groups.new(name='LegFL')
_vg = ob_legfr.vertex_groups.new(name='LegFL_end')
_vg = ob_legfr.vertex_groups.new(name='LegFR_end')
for _i, _w in zip([1, 3, 5, 7], [0.4934, 0.4925, 0.4923, 0.4932]): _vg.add([_i], _w, 'REPLACE')
_vg = ob_legfr.vertex_groups.new(name='LegBL')
_vg = ob_legfr.vertex_groups.new(name='LegBL_end')
_vg = ob_legfr.vertex_groups.new(name='LegBR')
_vg = ob_legfr.vertex_groups.new(name='LegBR_end')
_m = ob_legfr.modifiers.new('Armature', 'ARMATURE')
_m.object = ob_armature
ob_legbr.parent = ob_armature
ob_legbr.matrix_parent_inverse = Matrix(((1.0, -0.0, -0.0, -0.005565), (-0.0, 1.0, -1.629e-07, -0.0), (0.0, 1.629e-07, 1.0, -0.0), (-0.0, 0.0, -0.0, 1.0)))
ob_legbr.location = (-1.192e-07, -0.6, 1.2)
ob_legbr.scale = (0.4, 0.4, 1.2)
ob_legbr.color = (0.8, 0.8, 0.8, 1.0)
_vg = ob_legbr.vertex_groups.new(name='LegBR')
for _i, _w in zip([0, 1, 2, 3, 4, 5, 6, 7], [0.9906, 0.9999, 0.995, 1.0, 0.998, 0.9805, 0.9991, 0.999]): _vg.add([_i], _w, 'REPLACE')
_vg = ob_legbr.vertex_groups.new(name='Root')
for _i, _w in zip([0, 1, 2, 3, 4, 5, 6, 7], [3.297e-05, 0.002199, 0.0, 2.254e-05, 0.0002932, 0.003072, 0.00207, 0.0]): _vg.add([_i], _w, 'REPLACE')
_vg = ob_legbr.vertex_groups.new(name='Spine')
for _i, _w in zip([0, 4, 6], [0.06159, 0.4377, 0.06296]): _vg.add([_i], _w, 'REPLACE')
_vg = ob_legbr.vertex_groups.new(name='Head')
_vg = ob_legbr.vertex_groups.new(name='Head_end')
_vg = ob_legbr.vertex_groups.new(name='LegFL')
_vg = ob_legbr.vertex_groups.new(name='LegFL_end')
_vg = ob_legbr.vertex_groups.new(name='LegFR')
_vg = ob_legbr.vertex_groups.new(name='LegFR_end')
_vg = ob_legbr.vertex_groups.new(name='LegBL')
_vg = ob_legbr.vertex_groups.new(name='LegBL_end')
_vg = ob_legbr.vertex_groups.new(name='LegBR_end')
for _i, _w in zip([1, 3, 5, 7], [0.1024, 0.4609, 0.4598, 0.4887]): _vg.add([_i], _w, 'REPLACE')
_m = ob_legbr.modifiers.new('Armature', 'ARMATURE')
_m.object = ob_armature
ob_legfl_fur.parent = ob_armature
ob_legfl_fur.matrix_parent_inverse = Matrix(((1.0, -0.0, -0.0, -0.005565), (-0.0, 1.0, -1.629e-07, -0.0), (0.0, 1.629e-07, 1.0, -0.0), (-0.0, 0.0, -0.0, 1.0)))
ob_legfl_fur.location = (2.4, 0.6, 1.8)
ob_legfl_fur.scale = (0.5, 0.5, 0.7)
ob_legfl_fur.color = (0.8, 0.8, 0.8, 1.0)
_vg = ob_legfl_fur.vertex_groups.new(name='LegFL')
_vg.add([0, 1, 2, 3, 4, 5, 6, 7], 1.0, 'REPLACE')
_vg = ob_legfl_fur.vertex_groups.new(name='Root')
_vg = ob_legfl_fur.vertex_groups.new(name='Spine')
_vg = ob_legfl_fur.vertex_groups.new(name='Head')
_vg = ob_legfl_fur.vertex_groups.new(name='Head_end')
_vg = ob_legfl_fur.vertex_groups.new(name='LegFL_end')
_vg = ob_legfl_fur.vertex_groups.new(name='LegFR')
_vg = ob_legfl_fur.vertex_groups.new(name='LegFR_end')
_vg = ob_legfl_fur.vertex_groups.new(name='LegBL')
_vg = ob_legfl_fur.vertex_groups.new(name='LegBL_end')
_vg = ob_legfl_fur.vertex_groups.new(name='LegBR')
_vg = ob_legfl_fur.vertex_groups.new(name='LegBR_end')
_m = ob_legfl_fur.modifiers.new('Armature', 'ARMATURE')
_m.object = ob_armature
ob_legbl_fur.parent = ob_armature
ob_legbl_fur.matrix_parent_inverse = Matrix(((1.0, -0.0, -0.0, -0.005565), (-0.0, 1.0, -1.629e-07, -0.0), (0.0, 1.629e-07, 1.0, -0.0), (-0.0, 0.0, -0.0, 1.0)))
ob_legbl_fur.location = (-1.192e-07, 0.6, 1.8)
ob_legbl_fur.scale = (0.5, 0.5, 0.7)
ob_legbl_fur.color = (0.8, 0.8, 0.8, 1.0)
_vg = ob_legbl_fur.vertex_groups.new(name='LegBL')
for _i, _w in zip([0, 1, 2, 3, 4, 5, 6, 7], [0.8574, 0.9484, 0.0706, 0.8003, 0.8678, 0.8634, 0.1351, 0.1524]): _vg.add([_i], _w, 'REPLACE')
_vg = ob_legbl_fur.vertex_groups.new(name='Root')
for _i, _w in zip([1, 3, 5, 6, 7], [0.007292, 0.114, 0.1167, 0.06538, 0.7967]): _vg.add([_i], _w, 'REPLACE')
_vg = ob_legbl_fur.vertex_groups.new(name='Spine')
for _i, _w in zip([0, 2, 3, 4, 6, 7], [0.1373, 0.9227, 0.08565, 0.1152, 0.7995, 0.05082]): _vg.add([_i], _w, 'REPLACE')
_vg = ob_legbl_fur.vertex_groups.new(name='Head')
_vg = ob_legbl_fur.vertex_groups.new(name='Head_end')
_vg = ob_legbl_fur.vertex_groups.new(name='LegFL')
_vg = ob_legbl_fur.vertex_groups.new(name='LegFL_end')
_vg = ob_legbl_fur.vertex_groups.new(name='LegFR')
_vg = ob_legbl_fur.vertex_groups.new(name='LegFR_end')
_vg = ob_legbl_fur.vertex_groups.new(name='LegBL_end')
_vg = ob_legbl_fur.vertex_groups.new(name='LegBR')
_vg = ob_legbl_fur.vertex_groups.new(name='LegBR_end')
_m = ob_legbl_fur.modifiers.new('Armature', 'ARMATURE')
_m.object = ob_armature
ob_body_fur.parent = ob_armature
ob_body_fur.matrix_parent_inverse = Matrix(((1.0, -0.0, -0.0, -0.005565), (-0.0, 1.0, -1.629e-07, -0.0), (0.0, 1.629e-07, 1.0, -0.0), (-0.0, 0.0, -0.0, 1.0)))
ob_body_fur.location = (1.4, -4.888e-07, 3.0)
ob_body_fur.scale = (2.0, 1.2, 0.9)
ob_body_fur.color = (0.8, 0.8, 0.8, 1.0)
_vg = ob_body_fur.vertex_groups.new(name='Spine')
for _i, _w in zip([0, 1, 2, 3, 4, 5, 6, 7], [1.0, 0.9962, 0.9969, 0.9926, 1.0, 1.0, 0.9986, 0.9979]): _vg.add([_i], _w, 'REPLACE')
_vg = ob_body_fur.vertex_groups.new(name='Root')
_vg = ob_body_fur.vertex_groups.new(name='Head')
for _i, _w in zip([0, 1, 2, 4, 6], [0.0, 0.004853, 0.002721, 0.003468, 0.0]): _vg.add([_i], _w, 'REPLACE')
_vg = ob_body_fur.vertex_groups.new(name='Head_end')
_vg = ob_body_fur.vertex_groups.new(name='LegFL')
for _i, _w in zip([0, 1, 3], [9.012e-05, 0.0, 0.0003014]): _vg.add([_i], _w, 'REPLACE')
_vg = ob_body_fur.vertex_groups.new(name='LegFL_end')
_vg = ob_body_fur.vertex_groups.new(name='LegFR')
for _i, _w in zip([0, 1, 2, 3], [0.0, 0.05388, 5.713e-05, 0.00054]): _vg.add([_i], _w, 'REPLACE')
_vg = ob_body_fur.vertex_groups.new(name='LegFR_end')
_vg = ob_body_fur.vertex_groups.new(name='LegBL')
for _i, _w in zip([0, 1, 2, 3, 4, 5, 6, 7], [0.01347, 0.0002683, 0.0, 0.0, 0.005738, 0.01134, 4.701e-05, 0.01966]): _vg.add([_i], _w, 'REPLACE')
_vg = ob_body_fur.vertex_groups.new(name='LegBL_end')
_vg = ob_body_fur.vertex_groups.new(name='LegBR')
for _i, _w in zip([2, 3, 4, 5, 6, 7], [1.004e-06, 0.004456, 0.006535, 0.02175, 0.01715, 0.01394]): _vg.add([_i], _w, 'REPLACE')
_vg = ob_body_fur.vertex_groups.new(name='LegBR_end')
_m = ob_body_fur.modifiers.new('Armature', 'ARMATURE')
_m.object = ob_armature
ob_legfl.parent = ob_armature
ob_legfl.matrix_parent_inverse = Matrix(((1.0, -0.0, -0.0, -0.005565), (-0.0, 1.0, -1.629e-07, -0.0), (0.0, 1.629e-07, 1.0, -0.0), (-0.0, 0.0, -0.0, 1.0)))
ob_legfl.location = (2.4, 0.6, 1.2)
ob_legfl.scale = (0.4, 0.4, 1.2)
ob_legfl.color = (0.8, 0.8, 0.8, 1.0)
_vg = ob_legfl.vertex_groups.new(name='LegFL')
for _i, _w in zip([0, 1, 2, 3, 4, 5, 6, 7], [0.9851, 0.5066, 0.9866, 0.5075, 0.9863, 0.5077, 0.9848, 0.5068]): _vg.add([_i], _w, 'REPLACE')
_vg = ob_legfl.vertex_groups.new(name='Root')
_vg = ob_legfl.vertex_groups.new(name='Spine')
_vg = ob_legfl.vertex_groups.new(name='Head')
_vg = ob_legfl.vertex_groups.new(name='Head_end')
_vg = ob_legfl.vertex_groups.new(name='LegFL_end')
for _i, _w in zip([1, 3, 5, 7], [0.4934, 0.4925, 0.4923, 0.4932]): _vg.add([_i], _w, 'REPLACE')
_vg = ob_legfl.vertex_groups.new(name='LegFR')
_vg = ob_legfl.vertex_groups.new(name='LegFR_end')
_vg = ob_legfl.vertex_groups.new(name='LegBL')
_vg = ob_legfl.vertex_groups.new(name='LegBL_end')
_vg = ob_legfl.vertex_groups.new(name='LegBR')
_vg = ob_legfl.vertex_groups.new(name='LegBR_end')
_m = ob_legfl.modifiers.new('Armature', 'ARMATURE')
_m.object = ob_armature
ob_body.parent = ob_armature
ob_body.matrix_parent_inverse = Matrix(((1.0, -0.0, -0.0, -0.005565), (-0.0, 1.0, -1.629e-07, -0.0), (0.0, 1.629e-07, 1.0, -0.0), (-0.0, 0.0, -0.0, 1.0)))
ob_body.location = (1.4, -4.888e-07, 3.0)
ob_body.scale = (1.6, 0.8, 0.6)
ob_body.color = (0.8, 0.8, 0.8, 1.0)
_vg = ob_body.vertex_groups.new(name='Spine')
for _i, _w in zip([0, 2, 3, 6], [0.06716, 0.7469, 0.07532, 0.02049]): _vg.add([_i], _w, 'REPLACE')
_vg = ob_body.vertex_groups.new(name='Root')
_vg = ob_body.vertex_groups.new(name='Head')
for _i, _w in zip([0, 1, 2, 4], [0.7705, 0.05387, 0.07736, 0.034]): _vg.add([_i], _w, 'REPLACE')
_vg = ob_body.vertex_groups.new(name='Head_end')
_vg = ob_body.vertex_groups.new(name='LegFL')
for _i, _w in zip([0, 1, 3], [0.1147, 0.8791, 0.0625]): _vg.add([_i], _w, 'REPLACE')
_vg = ob_body.vertex_groups.new(name='LegFL_end')
_vg = ob_body.vertex_groups.new(name='LegFR')
for _i, _w in zip([1, 2, 3], [0.03057, 0.1191, 0.824]): _vg.add([_i], _w, 'REPLACE')
_vg = ob_body.vertex_groups.new(name='LegFR_end')
_vg = ob_body.vertex_groups.new(name='LegBL')
for _i, _w in zip([0, 4, 5, 6], [0.000217, 0.7991, 0.9781, 0.1165]): _vg.add([_i], _w, 'REPLACE')
_vg = ob_body.vertex_groups.new(name='LegBL_end')
_vg = ob_body.vertex_groups.new(name='LegBR')
for _i, _w in zip([2, 4, 6, 7], [0.0101, 0.1404, 0.8305, 0.9823]): _vg.add([_i], _w, 'REPLACE')
_vg = ob_body.vertex_groups.new(name='LegBR_end')
_m = ob_body.modifiers.new('Armature', 'ARMATURE')
_m.object = ob_armature
ob_legbl.parent = ob_armature
ob_legbl.matrix_parent_inverse = Matrix(((1.0, -0.0, -0.0, -0.005565), (-0.0, 1.0, -1.629e-07, -0.0), (0.0, 1.629e-07, 1.0, -0.0), (-0.0, 0.0, -0.0, 1.0)))
ob_legbl.location = (-1.192e-07, 0.6, 1.2)
ob_legbl.scale = (0.4, 0.4, 1.2)
ob_legbl.color = (0.8, 0.8, 0.8, 1.0)
_vg = ob_legbl.vertex_groups.new(name='LegBL')
for _i, _w in zip([0, 1, 2, 3, 4, 5, 6, 7], [0.8743, 0.5003, 0.2017, 0.4661, 0.9572, 0.4755, 0.8628, 0.1238]): _vg.add([_i], _w, 'REPLACE')
_vg = ob_legbl.vertex_groups.new(name='Root')
for _i, _w in zip([0, 2, 3, 4, 5, 6, 7], [0.1116, 0.7876, 0.07281, 0.01198, 0.06441, 0.1317, 0.7711]): _vg.add([_i], _w, 'REPLACE')
_vg = ob_legbl.vertex_groups.new(name='Spine')
_vg = ob_legbl.vertex_groups.new(name='Head')
_vg = ob_legbl.vertex_groups.new(name='Head_end')
_vg = ob_legbl.vertex_groups.new(name='LegFL')
_vg = ob_legbl.vertex_groups.new(name='LegFL_end')
_vg = ob_legbl.vertex_groups.new(name='LegFR')
_vg = ob_legbl.vertex_groups.new(name='LegFR_end')
_vg = ob_legbl.vertex_groups.new(name='LegBL_end')
for _i, _w in zip([1, 3, 5, 7], [0.489, 0.4611, 0.4601, 0.1052]): _vg.add([_i], _w, 'REPLACE')
_vg = ob_legbl.vertex_groups.new(name='LegBR')
_vg = ob_legbl.vertex_groups.new(name='LegBR_end')
_m = ob_legbl.modifiers.new('Armature', 'ARMATURE')
_m.object = ob_armature
ob_legfr_fur.parent = ob_armature
ob_legfr_fur.matrix_parent_inverse = Matrix(((1.0, -0.0, -0.0, -0.005565), (-0.0, 1.0, -1.629e-07, -0.0), (0.0, 1.629e-07, 1.0, -0.0), (-0.0, 0.0, -0.0, 1.0)))
ob_legfr_fur.location = (2.4, -0.6, 1.8)
ob_legfr_fur.scale = (0.5, 0.5, 0.7)
ob_legfr_fur.color = (0.8, 0.8, 0.8, 1.0)
_vg = ob_legfr_fur.vertex_groups.new(name='LegFR')
_vg.add([0, 1, 2, 3, 4, 5, 6, 7], 1.0, 'REPLACE')
_vg = ob_legfr_fur.vertex_groups.new(name='Root')
_vg = ob_legfr_fur.vertex_groups.new(name='Spine')
_vg = ob_legfr_fur.vertex_groups.new(name='Head')
_vg = ob_legfr_fur.vertex_groups.new(name='Head_end')
_vg = ob_legfr_fur.vertex_groups.new(name='LegFL')
_vg = ob_legfr_fur.vertex_groups.new(name='LegFL_end')
_vg = ob_legfr_fur.vertex_groups.new(name='LegFR_end')
_vg = ob_legfr_fur.vertex_groups.new(name='LegBL')
_vg = ob_legfr_fur.vertex_groups.new(name='LegBL_end')
_vg = ob_legfr_fur.vertex_groups.new(name='LegBR')
_vg = ob_legfr_fur.vertex_groups.new(name='LegBR_end')
_m = ob_legfr_fur.modifiers.new('Armature', 'ARMATURE')
_m.object = ob_armature
ob_legbr_fur.parent = ob_armature
ob_legbr_fur.matrix_parent_inverse = Matrix(((1.0, -0.0, -0.0, -0.005565), (-0.0, 1.0, -1.629e-07, -0.0), (0.0, 1.629e-07, 1.0, -0.0), (-0.0, 0.0, -0.0, 1.0)))
ob_legbr_fur.location = (-1.192e-07, -0.6, 1.8)
ob_legbr_fur.scale = (0.5, 0.5, 0.7)
ob_legbr_fur.color = (0.8, 0.8, 0.8, 1.0)
_vg = ob_legbr_fur.vertex_groups.new(name='LegBR')
for _i, _w in zip([0, 1, 2, 3, 4, 5, 6, 7], [0.8246, 0.1847, 0.9562, 0.8778, 0.1861, 0.8118, 0.8824, 0.9528]): _vg.add([_i], _w, 'REPLACE')
_vg = ob_legbr_fur.vertex_groups.new(name='Root')
for _i, _w in zip([0, 1, 3, 5, 7], [0.06622, 0.8032, 0.1159, 0.1173, 0.008759]): _vg.add([_i], _w, 'REPLACE')
_vg = ob_legbr_fur.vertex_groups.new(name='Spine')
for _i, _w in zip([0, 2, 4, 5, 6], [0.1091, 0.003767, 0.8019, 0.07086, 0.1115]): _vg.add([_i], _w, 'REPLACE')
_vg = ob_legbr_fur.vertex_groups.new(name='Head')
_vg = ob_legbr_fur.vertex_groups.new(name='Head_end')
_vg = ob_legbr_fur.vertex_groups.new(name='LegFL')
_vg = ob_legbr_fur.vertex_groups.new(name='LegFL_end')
_vg = ob_legbr_fur.vertex_groups.new(name='LegFR')
_vg = ob_legbr_fur.vertex_groups.new(name='LegFR_end')
_vg = ob_legbr_fur.vertex_groups.new(name='LegBL')
_vg = ob_legbr_fur.vertex_groups.new(name='LegBL_end')
_vg = ob_legbr_fur.vertex_groups.new(name='LegBR_end')
_m = ob_legbr_fur.modifiers.new('Armature', 'ARMATURE')
_m.object = ob_armature
ob_head_fur.parent = ob_armature
ob_head_fur.matrix_parent_inverse = Matrix(((1.0, -0.0, -0.0, -0.005565), (-0.0, 1.0, -1.629e-07, -0.0), (0.0, 1.629e-07, 1.0, -0.0), (-0.0, 0.0, -0.0, 1.0)))
ob_head_fur.location = (3.2, -6.191e-07, 3.8)
ob_head_fur.scale = (0.7, 0.7, 0.7)
ob_head_fur.color = (0.8, 0.8, 0.8, 1.0)
_vg = ob_head_fur.vertex_groups.new(name='Head')
for _i, _w in zip([0, 1, 2, 3, 4, 5, 6, 7], [0.9985, 1.0, 1.0, 0.9975, 0.9946, 1.0, 0.9985, 0.9993]): _vg.add([_i], _w, 'REPLACE')
_vg = ob_head_fur.vertex_groups.new(name='Root')
_vg = ob_head_fur.vertex_groups.new(name='Spine')
for _i, _w in zip([0, 1, 2, 4, 5, 6, 7], [0.02028, 0.0008551, 0.0, 0.007801, 0.0004557, 0.00235, 0.02389]): _vg.add([_i], _w, 'REPLACE')
_vg = ob_head_fur.vertex_groups.new(name='Head_end')
for _i, _w in zip([0, 1, 2, 3, 4, 5, 6, 7], [0.0009478, 0.003232, 0.0001531, 0.0008385, 0.0001035, 0.007505, 0.02273, 0.003334]): _vg.add([_i], _w, 'REPLACE')
_vg = ob_head_fur.vertex_groups.new(name='LegFL')
_vg = ob_head_fur.vertex_groups.new(name='LegFL_end')
_vg = ob_head_fur.vertex_groups.new(name='LegFR')
_vg = ob_head_fur.vertex_groups.new(name='LegFR_end')
_vg = ob_head_fur.vertex_groups.new(name='LegBL')
_vg = ob_head_fur.vertex_groups.new(name='LegBL_end')
_vg = ob_head_fur.vertex_groups.new(name='LegBR')
_vg = ob_head_fur.vertex_groups.new(name='LegBR_end')
_m = ob_head_fur.modifiers.new('Armature', 'ARMATURE')
_m.object = ob_armature

# ---- collection membership
col_collection.objects.link(ob_light)
col_collection.objects.link(ob_camera)
col_collection.objects.link(ob_armature)
col_collection.objects.link(ob_head)
col_collection.objects.link(ob_legfr)
col_collection.objects.link(ob_legbr)
col_collection.objects.link(ob_legfl_fur)
col_collection.objects.link(ob_legbl_fur)
col_collection.objects.link(ob_body_fur)
col_collection.objects.link(ob_legfl)
col_collection.objects.link(ob_body)
col_collection.objects.link(ob_legbl)
col_collection.objects.link(ob_legfr_fur)
col_collection.objects.link(ob_legbr_fur)
col_collection.objects.link(ob_head_fur)

# ---- scene / render settings (as saved in the file)
scene.camera = ob_camera
scene.frame_start = 1; scene.frame_end = 250; scene.frame_set(3)
scene.render.engine = 'BLENDER_EEVEE_NEXT'
scene.cycles.sampling_pattern = 'TABULATED_SOBOL'
scene.cycles.use_light_tree = False
scene.view_settings.view_transform = 'Filmic'
bpy.context.view_layer.update()
